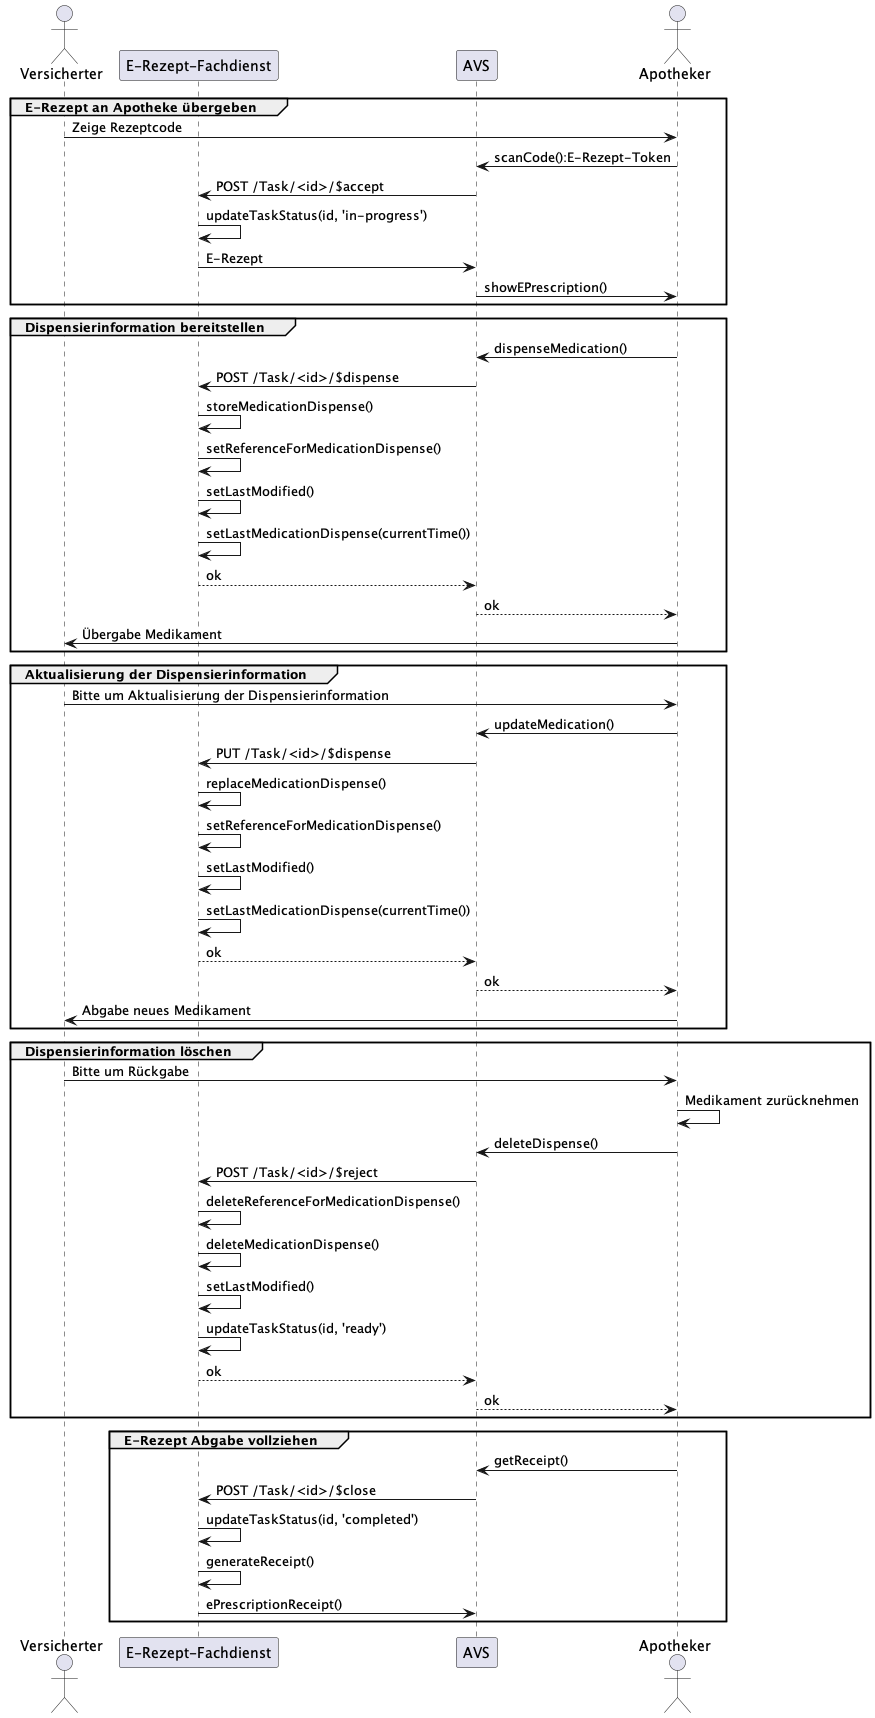

The diagram above was rendered by PlantUML. Its source (embedded in the PNG):
@startuml Aktualisierte Abgabeinformationen

actor Versicherter
participant "E-Rezept-Fachdienst" as FD
participant AVS
actor Apotheker

group E-Rezept an Apotheke übergeben
Versicherter -> Apotheker: Zeige Rezeptcode
Apotheker -> AVS: scanCode():E-Rezept-Token
AVS -> FD: POST /Task/<id>/$accept
FD -> FD: updateTaskStatus(id, 'in-progress')
FD -> AVS: E-Rezept
AVS -> Apotheker: showEPrescription()
end

group Dispensierinformation bereitstellen
Apotheker -> AVS: dispenseMedication()
AVS -> FD: POST /Task/<id>/$dispense
FD -> FD: storeMedicationDispense()
FD -> FD: setReferenceForMedicationDispense()
FD -> FD: setLastModified()
FD -> FD: setLastMedicationDispense(currentTime())
FD --> AVS: ok
AVS --> Apotheker: ok
Apotheker -> Versicherter: Übergabe Medikament
end

group Aktualisierung der Dispensierinformation
Versicherter -> Apotheker: Bitte um Aktualisierung der Dispensierinformation
Apotheker -> AVS: updateMedication()
AVS -> FD: PUT /Task/<id>/$dispense
FD -> FD: replaceMedicationDispense()
FD -> FD: setReferenceForMedicationDispense()
FD -> FD: setLastModified()
FD -> FD: setLastMedicationDispense(currentTime())
FD --> AVS: ok
AVS --> Apotheker: ok
Apotheker -> Versicherter: Abgabe neues Medikament
end

group Dispensierinformation löschen
Versicherter -> Apotheker: Bitte um Rückgabe
Apotheker -> Apotheker: Medikament zurücknehmen
Apotheker -> AVS: deleteDispense()
AVS -> FD: POST /Task/<id>/$reject
FD -> FD: deleteReferenceForMedicationDispense()
FD -> FD: deleteMedicationDispense()
FD -> FD: setLastModified()
FD -> FD: updateTaskStatus(id, 'ready')
FD --> AVS: ok
AVS --> Apotheker: ok
end

group E-Rezept Abgabe vollziehen 
Apotheker -> AVS: getReceipt()
AVS -> FD: POST /Task/<id>/$close
FD -> FD: updateTaskStatus(id, 'completed')
FD -> FD: generateReceipt()
FD -> AVS: ePrescriptionReceipt()
end


@enduml